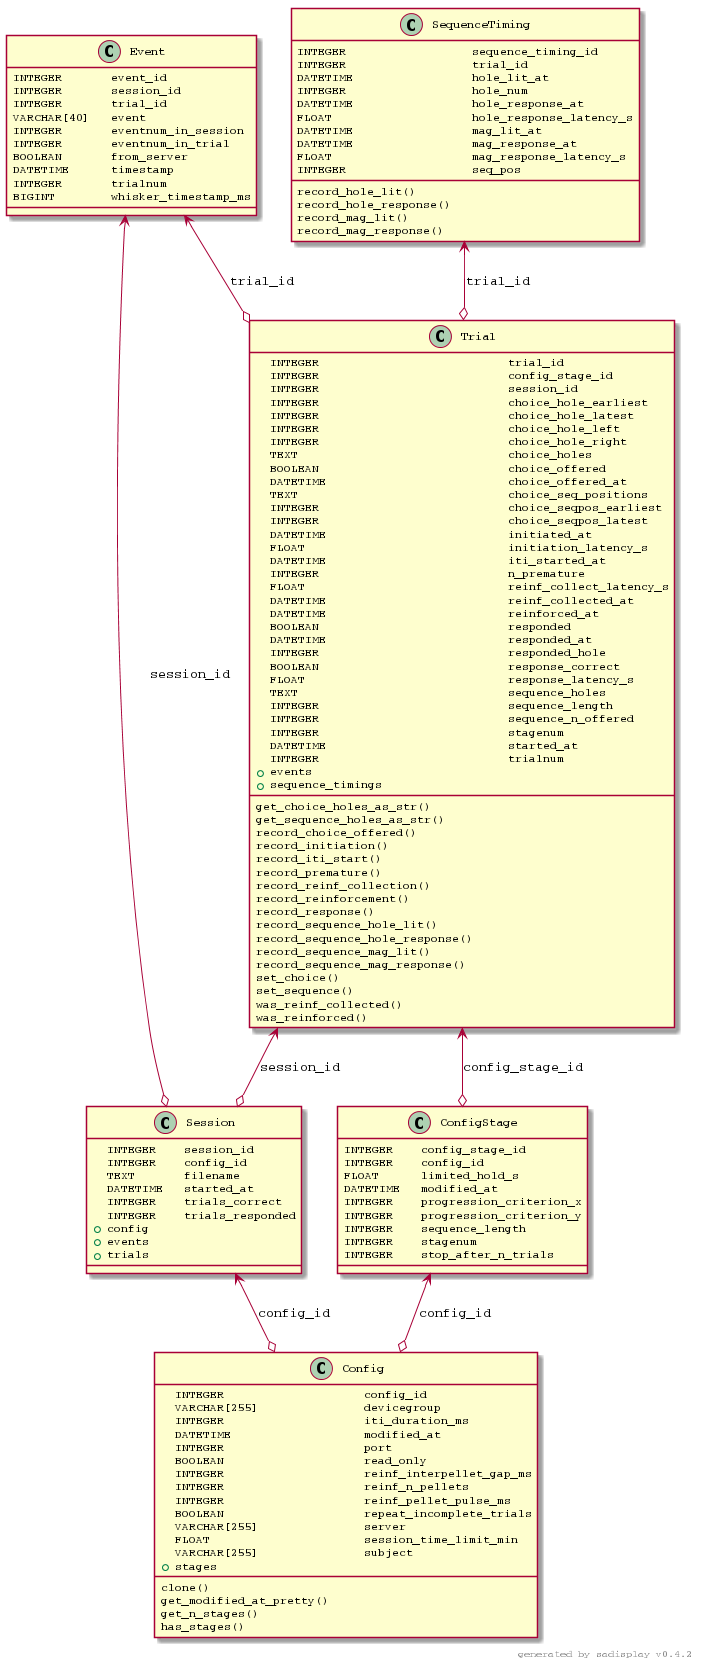

The diagram above was rendered by PlantUML. Its source (embedded in the PNG):
@startuml

skinparam defaultFontName Courier

Class Config {
    INTEGER                  ? config_id               
    VARCHAR[255]             ? devicegroup             
    INTEGER                  ? iti_duration_ms         
    DATETIME                 ? modified_at             
    INTEGER                  ? port                    
    BOOLEAN                  ? read_only               
    INTEGER                  ? reinf_interpellet_gap_ms
    INTEGER                  ? reinf_n_pellets         
    INTEGER                  ? reinf_pellet_pulse_ms   
    BOOLEAN                  ? repeat_incomplete_trials
    VARCHAR[255]             ? server                  
    FLOAT                    ? session_time_limit_min  
    VARCHAR[255]             ? subject                 
    +                        stages                    
    clone()                                            
    get_modified_at_pretty()                           
    get_n_stages()                                     
    has_stages()                                       
}

Class ConfigStage {
    INTEGER  ? config_stage_id        
    INTEGER  ? config_id              
    FLOAT    ? limited_hold_s         
    DATETIME ? modified_at            
    INTEGER  ? progression_criterion_x
    INTEGER  ? progression_criterion_y
    INTEGER  ? sequence_length        
    INTEGER  ? stagenum               
    INTEGER  ? stop_after_n_trials    
}

Class Event {
    INTEGER     ? event_id            
    INTEGER     ? session_id          
    INTEGER     ? trial_id            
    VARCHAR[40] ? event               
    INTEGER     ? eventnum_in_session 
    INTEGER     ? eventnum_in_trial   
    BOOLEAN     ? from_server         
    DATETIME    ? timestamp           
    INTEGER     ? trialnum            
    BIGINT      ? whisker_timestamp_ms
}

Class SequenceTiming {
    INTEGER                ? sequence_timing_id     
    INTEGER                ? trial_id               
    DATETIME               ? hole_lit_at            
    INTEGER                ? hole_num               
    DATETIME               ? hole_response_at       
    FLOAT                  ? hole_response_latency_s
    DATETIME               ? mag_lit_at             
    DATETIME               ? mag_response_at        
    FLOAT                  ? mag_response_latency_s 
    INTEGER                ? seq_pos                
    record_hole_lit()                               
    record_hole_response()                          
    record_mag_lit()                                
    record_mag_response()                           
}

Class Session {
    INTEGER  ? session_id      
    INTEGER  ? config_id       
    TEXT     ? filename        
    DATETIME ? started_at      
    INTEGER  ? trials_correct  
    INTEGER  ? trials_responded
    +        config            
    +        events            
    +        trials            
}

Class Trial {
    INTEGER                         ? trial_id               
    INTEGER                         ? config_stage_id        
    INTEGER                         ? session_id             
    INTEGER                         ? choice_hole_earliest   
    INTEGER                         ? choice_hole_latest     
    INTEGER                         ? choice_hole_left       
    INTEGER                         ? choice_hole_right      
    TEXT                            ? choice_holes           
    BOOLEAN                         ? choice_offered         
    DATETIME                        ? choice_offered_at      
    TEXT                            ? choice_seq_positions   
    INTEGER                         ? choice_seqpos_earliest 
    INTEGER                         ? choice_seqpos_latest   
    DATETIME                        ? initiated_at           
    FLOAT                           ? initiation_latency_s   
    DATETIME                        ? iti_started_at         
    INTEGER                         ? n_premature            
    FLOAT                           ? reinf_collect_latency_s
    DATETIME                        ? reinf_collected_at     
    DATETIME                        ? reinforced_at          
    BOOLEAN                         ? responded              
    DATETIME                        ? responded_at           
    INTEGER                         ? responded_hole         
    BOOLEAN                         ? response_correct       
    FLOAT                           ? response_latency_s     
    TEXT                            ? sequence_holes         
    INTEGER                         ? sequence_length        
    INTEGER                         ? sequence_n_offered     
    INTEGER                         ? stagenum               
    DATETIME                        ? started_at             
    INTEGER                         ? trialnum               
    +                               events                   
    +                               sequence_timings         
    get_choice_holes_as_str()                                
    get_sequence_holes_as_str()                              
    record_choice_offered()                                  
    record_initiation()                                      
    record_iti_start()                                       
    record_premature()                                       
    record_reinf_collection()                                
    record_reinforcement()                                   
    record_response()                                        
    record_sequence_hole_lit()                               
    record_sequence_hole_response()                          
    record_sequence_mag_lit()                                
    record_sequence_mag_response()                           
    set_choice()                                             
    set_sequence()                                           
    was_reinf_collected()                                    
    was_reinforced()                                         
}

ConfigStage <--o Config: config_id

Event <--o Session: session_id

Event <--o Trial: trial_id

SequenceTiming <--o Trial: trial_id

Session <--o Config: config_id

Trial <--o Session: session_id

Trial <--o ConfigStage: config_stage_id

right footer generated by sadisplay v0.4.2

@enduml